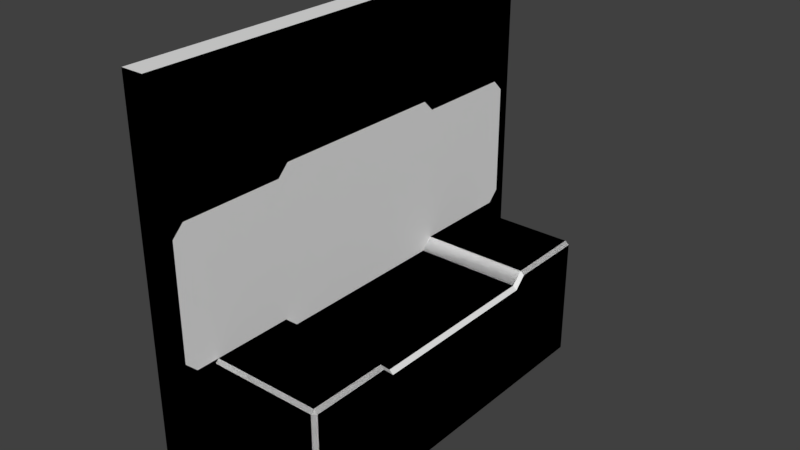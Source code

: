 # Source: FrontPanel.blend  (saved by Blender 2.79.0; exported with 4.5.12 LTS)
import bpy
from mathutils import Matrix  # noqa: F401  (used for matrix-valued properties, if any)

bpy.ops.wm.read_factory_settings(use_empty=True)
scene = bpy.context.scene
scene.name = 'Scene'

# ---- collections
col_collection_1 = bpy.data.collections.new('Collection 1'); scene.collection.children.link(col_collection_1)

# ---- materials (node trees are filled in below, after node groups)
mat_material = bpy.data.materials.new('Material')
mat_material.alpha_threshold = 0.0
mat_material.use_transparent_shadow = False
mat_material.roughness = 0.5
mat_material.line_color = (0.0, 0.0, 0.0, 1.0)

# ---- material node trees

# ---- world
world_world = bpy.data.worlds.new('World'); scene.world = world_world
world_world.color = (0.05088, 0.05088, 0.05088)
world_world.use_sun_shadow = False
world_world.sun_shadow_jitter_overblur = 0.0
world_world.cycles.sampling_method = 'MANUAL'

# ---- meshes
me_cube_010 = bpy.data.meshes.new('Cube.010')
me_cube_010.from_pydata([(0.2, -0.8, -1.7), (0.1958, -0.8, -0.7), (1.2, -0.8, -1.7), (1.2, -0.8, -0.73), (1.164, -0.8, -0.7), (0.2, 0.8, -1.7), (0.1958, 0.8, -0.7), (1.2, 0.8, -1.7), (1.2, 0.8, -0.73), (1.164, 0.8, -0.7)], [], [(4, 3, 8, 9), (5, 6, 9, 8, 7), (0, 1, 6, 5), (2, 0, 5, 7), (3, 2, 7, 8), (1, 4, 9, 6), (0, 2, 3, 4, 1)])
me_cube_010.materials.append(mat_material)
me_cube_010.use_remesh_preserve_volume = False
me_cube_010.use_remesh_preserve_attributes = False
me_cube_010.use_mirror_vertex_groups = False
me_cube_010.update()
me_cube_009 = bpy.data.meshes.new('Cube.009')
me_cube_009.from_pydata([(0.2, -0.8, -1.7), (0.2, -0.9, -0.6), (0.1958, -0.8, -0.7), (0.1958, -1.63, -1.7), (1.2, -0.8, -1.7), (0.1958, -1.63, -0.63), (0.1958, -1.6, -0.6), (1.168, -0.9, -0.6), (1.2, -0.9, -0.63), (1.2, -0.8, -0.73), (1.164, -0.8, -0.7), (1.164, -1.6, -0.6), (1.164, -1.63, -0.63), (1.2, -1.6, -0.63), (1.2, -1.6, -1.7), (1.164, -1.63, -1.7)], [], [(5, 3, 15, 12), (1, 6, 11, 7), (2, 1, 7, 10), (13, 14, 4, 9, 8), (3, 0, 4, 14, 15), (11, 12, 13), (8, 9, 10, 7), (13, 8, 7, 11), (12, 15, 14, 13), (11, 6, 5, 12), (0, 2, 10, 9, 4), (2, 0, 3, 5, 6, 1)])
me_cube_009.materials.append(mat_material)
me_cube_009.use_remesh_preserve_volume = False
me_cube_009.use_remesh_preserve_attributes = False
me_cube_009.use_mirror_vertex_groups = False
me_cube_009.update()
me_cube_008 = bpy.data.meshes.new('Cube.008')
me_cube_008.from_pydata([(0.2, 0.8, -1.7), (0.2, 0.9, -0.6), (0.1958, 0.8, -0.7), (0.1958, 1.63, -1.7), (1.2, 0.8, -1.7), (0.1958, 1.63, -0.63), (0.1958, 1.6, -0.6), (1.168, 0.9, -0.6), (1.2, 0.9, -0.63), (1.2, 0.8, -0.73), (1.164, 0.8, -0.7), (1.164, 1.6, -0.6), (1.164, 1.63, -0.63), (1.2, 1.6, -0.63), (1.2, 1.6, -1.7), (1.164, 1.63, -1.7)], [], [(5, 12, 15, 3), (1, 7, 11, 6), (2, 10, 7, 1), (13, 8, 9, 4, 14), (0, 4, 9, 10, 2), (3, 15, 14, 4, 0), (11, 13, 12), (8, 7, 10, 9), (13, 11, 7, 8), (12, 13, 14, 15), (11, 12, 5, 6)])
me_cube_008.materials.append(mat_material)
me_cube_008.use_remesh_preserve_volume = False
me_cube_008.use_remesh_preserve_attributes = False
me_cube_008.use_mirror_vertex_groups = False
me_cube_008.update()
me_cube_003 = bpy.data.meshes.new('Cube.003')
me_cube_003.from_pydata([(0.0, -2.0, 0.0), (7.451e-09, -2.0, 3.4), (0.0, 2.0, 0.0), (7.451e-09, 2.0, 3.4), (0.2, -2.0, 0.0), (0.2, -2.0, 3.4), (0.2, 2.0, 0.0), (0.2, 2.0, 3.4)], [], [(0, 1, 3, 2), (2, 3, 7, 6), (6, 7, 5, 4), (4, 5, 1, 0), (2, 6, 4, 0), (7, 3, 1, 5)])
me_cube_003.use_remesh_preserve_volume = False
me_cube_003.use_remesh_preserve_attributes = False
me_cube_003.use_mirror_vertex_groups = False
me_cube_003.update()
me_cube_001 = bpy.data.meshes.new('Cube.001')
me_cube_001.from_pydata([(0.2, -4.768e-07, -1.7), (0.2, 0.0, -0.7), (0.2, -0.9, -0.6), (0.2, -0.8, -0.7), (0.1958, -1.63, -1.7), (1.2, -4.129e-07, -1.7), (0.1958, -1.63, -0.63), (0.1958, -1.6, -0.6), (1.168, -0.9, -0.6), (1.2, -0.9, -0.63), (1.2, -0.8, -0.73), (1.168, -0.8, -0.7), (1.168, 6.187e-08, -0.7), (1.2, 0.0, -0.73), (1.164, -1.6, -0.6), (1.164, -1.63, -0.63), (1.2, -1.6, -0.63), (1.2, -1.6, -1.7), (1.164, -1.63, -1.7)], [], [(6, 4, 18, 15), (2, 7, 14, 8), (1, 3, 11, 12), (3, 2, 8, 11), (16, 17, 5, 13, 10, 9), (0, 1, 12, 13, 5), (4, 0, 5, 17, 18), (14, 15, 16), (9, 10, 11, 8), (10, 13, 12, 11), (16, 9, 8, 14), (15, 18, 17, 16), (14, 7, 6, 15)])
me_cube_001.materials.append(mat_material)
me_cube_001.use_remesh_preserve_volume = False
me_cube_001.use_remesh_preserve_attributes = False
me_cube_001.use_mirror_vertex_groups = False
me_cube_001.update()
me_cube = bpy.data.meshes.new('Cube')
me_cube.from_pydata([(0.2, -4.768e-07, -1.7), (0.2, -2.0, -1.7), (-1.49e-08, -2.0, -1.7), (2.235e-07, 2.384e-07, -1.7), (-1.714e-07, 4.768e-07, -0.68), (7.451e-09, -0.89, -0.58), (-8.196e-08, -0.79, -0.68), (0.2, -2.0, 0.0), (1.453e-08, -2.0, 0.0), (-1.453e-08, -1.88, 0.0), (1.796e-07, -1.88, -0.49), (1.705e-07, -1.79, -0.58), (0.1757, -3.61e-07, -0.68), (0.2, 0.0, -0.7), (0.2, -0.9, -0.6), (0.1757, -0.89, -0.58), (0.2, -0.8, -0.7), (0.1757, -0.79, -0.68), (0.2, -1.9, -1.192e-07), (0.1757, -1.88, 0.0), (0.1757, -1.79, -0.58), (0.2, -1.9, -0.5), (0.1757, -1.88, -0.49), (0.2, -1.8, -0.6001)], [], [(17, 6, 5, 15), (20, 11, 10, 22), (12, 4, 6, 17), (20, 15, 5, 11), (12, 13, 0, 3, 4), (22, 10, 9, 19), (10, 11, 5, 6, 4, 3, 2, 8, 9), (7, 18, 19, 9, 8), (1, 7, 8, 2), (17, 15, 14, 16), (12, 17, 16, 13), (18, 21, 22, 19), (20, 22, 21, 23), (23, 14, 15, 20), (1, 0, 13, 16, 14, 23, 21, 18, 7)])
me_cube.materials.append(mat_material)
me_cube.use_remesh_preserve_volume = False
me_cube.use_remesh_preserve_attributes = False
me_cube.use_mirror_vertex_groups = False
me_cube.update()

# ---- objects
ob_ucx_bar_03 = bpy.data.objects.new('UCX_Bar_03', me_cube_010)
ob_ucx_bar_01 = bpy.data.objects.new('UCX_Bar_01', me_cube_009)
ob_ucx_bar_02 = bpy.data.objects.new('UCX_Bar_02', me_cube_008)
ob_ucx_panel_01 = bpy.data.objects.new('UCX_Panel_01', me_cube_003)
ob_bar = bpy.data.objects.new('Bar', me_cube_001)
ob_panel = bpy.data.objects.new('Panel', me_cube)

# ---- transforms, parenting, visibility, modifiers, constraints
ob_ucx_bar_03.location = (0.0, 0.0, 1.7)
ob_ucx_bar_03.lock_rotations_4d = False
ob_ucx_bar_03.empty_display_type = 'ARROWS'
ob_ucx_bar_03.lineart.crease_threshold = 0.0
ob_ucx_bar_01.location = (0.0, 0.0, 1.7)
ob_ucx_bar_01.lock_rotations_4d = False
ob_ucx_bar_01.empty_display_type = 'ARROWS'
ob_ucx_bar_01.lineart.crease_threshold = 0.0
ob_ucx_bar_02.location = (0.0, 0.0, 1.7)
ob_ucx_bar_02.lock_rotations_4d = False
ob_ucx_bar_02.empty_display_type = 'ARROWS'
ob_ucx_bar_02.lineart.crease_threshold = 0.0
ob_ucx_panel_01.location = (0.0, 0.0, 0.0)
ob_ucx_panel_01.lineart.crease_threshold = 0.0
ob_bar.location = (0.0, 0.0, 1.7)
ob_bar.lock_rotations_4d = False
ob_bar.empty_display_type = 'ARROWS'
ob_bar.lineart.crease_threshold = 0.0
_m = ob_bar.modifiers.new('Mirror', 'MIRROR')
_m.use_axis = (False, True, False)
_m.merge_threshold = 0.036
ob_panel.location = (0.0, 0.0, 1.7)
ob_panel.lock_rotations_4d = False
ob_panel.empty_display_type = 'ARROWS'
ob_panel.lineart.crease_threshold = 0.0
_m = ob_panel.modifiers.new('Mirror', 'MIRROR')
_m.use_axis = (False, True, True)
_m.merge_threshold = 0.036

# ---- collection membership
col_collection_1.objects.link(ob_ucx_bar_03)
col_collection_1.objects.link(ob_ucx_bar_01)
col_collection_1.objects.link(ob_ucx_bar_02)
col_collection_1.objects.link(ob_ucx_panel_01)
col_collection_1.objects.link(ob_bar)
col_collection_1.objects.link(ob_panel)

# ---- scene / render settings (as saved in the file)
scene.frame_start = 1; scene.frame_end = 250; scene.frame_set(1)
scene.render.engine = 'BLENDER_EEVEE_NEXT'
scene.render.resolution_percentage = 50
scene.render.dither_intensity = 0.0
scene.cycles.use_denoising = False
scene.cycles.samples = 128
scene.cycles.sampling_pattern = 'TABULATED_SOBOL'
scene.cycles.use_adaptive_sampling = False
scene.cycles.use_light_tree = False
scene.cycles.blur_glossy = 0.0
scene.cycles.sample_clamp_indirect = 0.0
scene.view_settings.view_transform = 'Standard'
bpy.context.view_layer.update()

# ---- added for rendering (the .blend has no active camera and no usable light): camera, sun
cam_auto = bpy.data.cameras.new('AutoCamera')
cam_auto.lens = 50.0
cam_auto.sensor_width = 36.0
cam_auto.clip_end = 1000.0
ob_auto_camera = bpy.data.objects.new('AutoCamera', cam_auto)
scene.collection.objects.link(ob_auto_camera)
ob_auto_camera.location = (5.58249, -5.97899, 5.68599)
ob_auto_camera.rotation_euler = (1.09748, -7.21219e-08, 0.694738)
scene.camera = ob_auto_camera
light_auto_sun = bpy.data.lights.new('AutoSun', 'SUN')
light_auto_sun.energy = 3.0
light_auto_sun.angle = 0.0523599
ob_auto_sun = bpy.data.objects.new('AutoSun', light_auto_sun)
scene.collection.objects.link(ob_auto_sun)
ob_auto_sun.rotation_euler = (0.872665, 0.174533, 0.523599)
bpy.context.view_layer.update()
